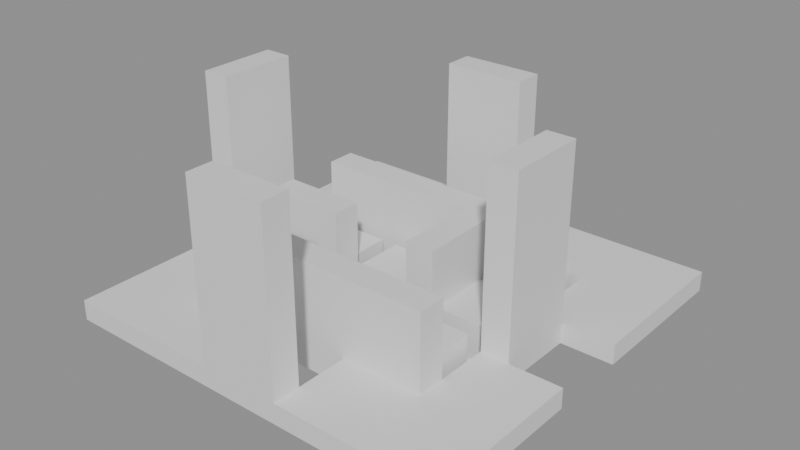# Source: building_lego.blend  (saved by Blender 5.0.119; exported with 4.5.12 LTS)
import bpy
from mathutils import Matrix  # noqa: F401  (used for matrix-valued properties, if any)

bpy.ops.wm.read_factory_settings(use_empty=True)
scene = bpy.context.scene
scene.name = 'Scene'

# ---- collections
col_01_paredes_externas = bpy.data.collections.new('01_Paredes_Externas'); scene.collection.children.link(col_01_paredes_externas)
col_02_paredes_internas = bpy.data.collections.new('02_Paredes_Internas'); scene.collection.children.link(col_02_paredes_internas)
col_03_pisos_escadas = bpy.data.collections.new('03_Pisos_Escadas'); scene.collection.children.link(col_03_pisos_escadas)
col_04_moveis_decoracoes = bpy.data.collections.new('04_Moveis_Decoracoes'); scene.collection.children.link(col_04_moveis_decoracoes)

# ---- materials (node trees are filled in below, after node groups)
mat_mat_parede_externa = bpy.data.materials.new('Mat_Parede_Externa')
mat_mat_parede_interna = bpy.data.materials.new('Mat_Parede_Interna')
mat_mat_pisos = bpy.data.materials.new('Mat_Pisos')
mat_mat_moveis = bpy.data.materials.new('Mat_Moveis')

# ---- material node trees
mat_mat_parede_externa.use_nodes = True; mat_mat_parede_externa.node_tree.nodes.clear()
_N = mat_mat_parede_externa.node_tree.nodes; _L = mat_mat_parede_externa.node_tree.links
n0 = _N.new('ShaderNodeBsdfPrincipled'); n0.name = 'BSDF - Pré-fundamentado'; n0.location = (-200, 100)
n1 = _N.new('ShaderNodeOutputMaterial'); n1.name = 'Saída de material'; n1.location = (200, 100)
_L.new(n0.outputs[0], n1.inputs[0])
n1.is_active_output = True
mat_mat_parede_interna.use_nodes = True; mat_mat_parede_interna.node_tree.nodes.clear()
_N = mat_mat_parede_interna.node_tree.nodes; _L = mat_mat_parede_interna.node_tree.links
n0 = _N.new('ShaderNodeBsdfPrincipled'); n0.name = 'BSDF - Pré-fundamentado'; n0.location = (-200, 100)
n1 = _N.new('ShaderNodeOutputMaterial'); n1.name = 'Saída de material'; n1.location = (200, 100)
_L.new(n0.outputs[0], n1.inputs[0])
n1.is_active_output = True
mat_mat_pisos.use_nodes = True; mat_mat_pisos.node_tree.nodes.clear()
_N = mat_mat_pisos.node_tree.nodes; _L = mat_mat_pisos.node_tree.links
n0 = _N.new('ShaderNodeBsdfPrincipled'); n0.name = 'BSDF - Pré-fundamentado'; n0.location = (-200, 100)
n1 = _N.new('ShaderNodeOutputMaterial'); n1.name = 'Saída de material'; n1.location = (200, 100)
_L.new(n0.outputs[0], n1.inputs[0])
n1.is_active_output = True
mat_mat_moveis.use_nodes = True; mat_mat_moveis.node_tree.nodes.clear()
_N = mat_mat_moveis.node_tree.nodes; _L = mat_mat_moveis.node_tree.links
n0 = _N.new('ShaderNodeBsdfPrincipled'); n0.name = 'BSDF - Pré-fundamentado'; n0.location = (-200, 100)
n1 = _N.new('ShaderNodeOutputMaterial'); n1.name = 'Saída de material'; n1.location = (200, 100)
_L.new(n0.outputs[0], n1.inputs[0])
n1.is_active_output = True

# ---- meshes
me_bloco_battlement_2031_46_z_28 = bpy.data.meshes.new('Bloco_battlement_2031_46_z-28')
me_bloco_battlement_2031_46_z_28.from_pydata([(-0.5, -0.175, -1.2), (0.5, -0.175, -1.2), (0.5, 0.175, -1.2), (-0.5, 0.175, -1.2), (-0.5, -0.175, 1.2), (0.5, -0.175, 1.2), (0.5, 0.175, 1.2), (-0.5, 0.175, 1.2)], [], [(0, 1, 2, 3), (4, 7, 6, 5), (0, 4, 5, 1), (2, 6, 7, 3), (0, 3, 7, 4), (1, 5, 6, 2)])
me_bloco_battlement_2031_46_z_28.materials.append(mat_mat_parede_externa)
me_bloco_battlement_2031_46_z_28.update()
me_bloco_battlement_2031_50_z_28 = bpy.data.meshes.new('Bloco_battlement_2031_50_z-28')
me_bloco_battlement_2031_50_z_28.from_pydata([(-0.5, -0.175, -1.2), (0.5, -0.175, -1.2), (0.5, 0.175, -1.2), (-0.5, 0.175, -1.2), (-0.5, -0.175, 1.2), (0.5, -0.175, 1.2), (0.5, 0.175, 1.2), (-0.5, 0.175, 1.2)], [], [(0, 1, 2, 3), (4, 7, 6, 5), (0, 4, 5, 1), (2, 6, 7, 3), (0, 3, 7, 4), (1, 5, 6, 2)])
me_bloco_battlement_2031_50_z_28.materials.append(mat_mat_parede_externa)
me_bloco_battlement_2031_50_z_28.update()
me_bloco_battlement_2029_48_z_28 = bpy.data.meshes.new('Bloco_battlement_2029_48_z-28')
me_bloco_battlement_2029_48_z_28.from_pydata([(-0.175, -0.5, -1.2), (0.175, -0.5, -1.2), (0.175, 0.5, -1.2), (-0.175, 0.5, -1.2), (-0.175, -0.5, 1.2), (0.175, -0.5, 1.2), (0.175, 0.5, 1.2), (-0.175, 0.5, 1.2)], [], [(0, 1, 2, 3), (4, 7, 6, 5), (0, 4, 5, 1), (2, 6, 7, 3), (0, 3, 7, 4), (1, 5, 6, 2)])
me_bloco_battlement_2029_48_z_28.materials.append(mat_mat_parede_externa)
me_bloco_battlement_2029_48_z_28.update()
me_bloco_battlement_2033_48_z_28 = bpy.data.meshes.new('Bloco_battlement_2033_48_z-28')
me_bloco_battlement_2033_48_z_28.from_pydata([(-0.175, -0.5, -1.2), (0.175, -0.5, -1.2), (0.175, 0.5, -1.2), (-0.175, 0.5, -1.2), (-0.175, -0.5, 1.2), (0.175, -0.5, 1.2), (0.175, 0.5, 1.2), (-0.175, 0.5, 1.2)], [], [(0, 1, 2, 3), (4, 7, 6, 5), (0, 4, 5, 1), (2, 6, 7, 3), (0, 3, 7, 4), (1, 5, 6, 2)])
me_bloco_battlement_2033_48_z_28.materials.append(mat_mat_parede_externa)
me_bloco_battlement_2033_48_z_28.update()
me_bloco_sandstone_wall_2030_47_z_28 = bpy.data.meshes.new('Bloco_sandstone_wall_2030_47_z-28')
me_bloco_sandstone_wall_2030_47_z_28.from_pydata([(-0.5, -0.175, -0.6), (0.5, -0.175, -0.6), (0.5, 0.175, -0.6), (-0.5, 0.175, -0.6), (-0.5, -0.175, 0.6), (0.5, -0.175, 0.6), (0.5, 0.175, 0.6), (-0.5, 0.175, 0.6)], [], [(0, 1, 2, 3), (4, 7, 6, 5), (0, 4, 5, 1), (2, 6, 7, 3), (0, 3, 7, 4), (1, 5, 6, 2)])
me_bloco_sandstone_wall_2030_47_z_28.materials.append(mat_mat_parede_interna)
me_bloco_sandstone_wall_2030_47_z_28.update()
me_bloco_sandstone_wall_2031_47_z_28 = bpy.data.meshes.new('Bloco_sandstone_wall_2031_47_z-28')
me_bloco_sandstone_wall_2031_47_z_28.from_pydata([(-0.5, -0.175, -0.6), (0.5, -0.175, -0.6), (0.5, 0.175, -0.6), (-0.5, 0.175, -0.6), (-0.5, -0.175, 0.6), (0.5, -0.175, 0.6), (0.5, 0.175, 0.6), (-0.5, 0.175, 0.6)], [], [(0, 1, 2, 3), (4, 7, 6, 5), (0, 4, 5, 1), (2, 6, 7, 3), (0, 3, 7, 4), (1, 5, 6, 2)])
me_bloco_sandstone_wall_2031_47_z_28.materials.append(mat_mat_parede_interna)
me_bloco_sandstone_wall_2031_47_z_28.update()
me_bloco_sandstone_wall_2032_47_z_28 = bpy.data.meshes.new('Bloco_sandstone_wall_2032_47_z-28')
me_bloco_sandstone_wall_2032_47_z_28.from_pydata([(-0.5, -0.175, -0.6), (0.5, -0.175, -0.6), (0.5, 0.175, -0.6), (-0.5, 0.175, -0.6), (-0.5, -0.175, 0.6), (0.5, -0.175, 0.6), (0.5, 0.175, 0.6), (-0.5, 0.175, 0.6)], [], [(0, 1, 2, 3), (4, 7, 6, 5), (0, 4, 5, 1), (2, 6, 7, 3), (0, 3, 7, 4), (1, 5, 6, 2)])
me_bloco_sandstone_wall_2032_47_z_28.materials.append(mat_mat_parede_interna)
me_bloco_sandstone_wall_2032_47_z_28.update()
me_bloco_sandstone_wall_2030_48_z_28 = bpy.data.meshes.new('Bloco_sandstone_wall_2030_48_z-28')
me_bloco_sandstone_wall_2030_48_z_28.from_pydata([(-0.5, -0.175, -0.6), (0.5, -0.175, -0.6), (0.5, 0.175, -0.6), (-0.5, 0.175, -0.6), (-0.5, -0.175, 0.6), (0.5, -0.175, 0.6), (0.5, 0.175, 0.6), (-0.5, 0.175, 0.6)], [], [(0, 1, 2, 3), (4, 7, 6, 5), (0, 4, 5, 1), (2, 6, 7, 3), (0, 3, 7, 4), (1, 5, 6, 2)])
me_bloco_sandstone_wall_2030_48_z_28.materials.append(mat_mat_parede_interna)
me_bloco_sandstone_wall_2030_48_z_28.update()
me_bloco_sandstone_wall_2030_49_z_28 = bpy.data.meshes.new('Bloco_sandstone_wall_2030_49_z-28')
me_bloco_sandstone_wall_2030_49_z_28.from_pydata([(-0.5, -0.175, -0.6), (0.5, -0.175, -0.6), (0.5, 0.175, -0.6), (-0.5, 0.175, -0.6), (-0.5, -0.175, 0.6), (0.5, -0.175, 0.6), (0.5, 0.175, 0.6), (-0.5, 0.175, 0.6)], [], [(0, 1, 2, 3), (4, 7, 6, 5), (0, 4, 5, 1), (2, 6, 7, 3), (0, 3, 7, 4), (1, 5, 6, 2)])
me_bloco_sandstone_wall_2030_49_z_28.materials.append(mat_mat_parede_interna)
me_bloco_sandstone_wall_2030_49_z_28.update()
me_bloco_sandstone_wall_2031_49_z_28 = bpy.data.meshes.new('Bloco_sandstone_wall_2031_49_z-28')
me_bloco_sandstone_wall_2031_49_z_28.from_pydata([(-0.5, -0.175, -0.6), (0.5, -0.175, -0.6), (0.5, 0.175, -0.6), (-0.5, 0.175, -0.6), (-0.5, -0.175, 0.6), (0.5, -0.175, 0.6), (0.5, 0.175, 0.6), (-0.5, 0.175, 0.6)], [], [(0, 1, 2, 3), (4, 7, 6, 5), (0, 4, 5, 1), (2, 6, 7, 3), (0, 3, 7, 4), (1, 5, 6, 2)])
me_bloco_sandstone_wall_2031_49_z_28.materials.append(mat_mat_parede_interna)
me_bloco_sandstone_wall_2031_49_z_28.update()
me_bloco_sandstone_wall_2032_49_z_28 = bpy.data.meshes.new('Bloco_sandstone_wall_2032_49_z-28')
me_bloco_sandstone_wall_2032_49_z_28.from_pydata([(-0.5, -0.175, -0.6), (0.5, -0.175, -0.6), (0.5, 0.175, -0.6), (-0.5, 0.175, -0.6), (-0.5, -0.175, 0.6), (0.5, -0.175, 0.6), (0.5, 0.175, 0.6), (-0.5, 0.175, 0.6)], [], [(0, 1, 2, 3), (4, 7, 6, 5), (0, 4, 5, 1), (2, 6, 7, 3), (0, 3, 7, 4), (1, 5, 6, 2)])
me_bloco_sandstone_wall_2032_49_z_28.materials.append(mat_mat_parede_interna)
me_bloco_sandstone_wall_2032_49_z_28.update()
me_bloco_sandstone_wall_2032_48_z_28 = bpy.data.meshes.new('Bloco_sandstone_wall_2032_48_z-28')
me_bloco_sandstone_wall_2032_48_z_28.from_pydata([(-0.175, -0.5, -0.6), (0.175, -0.5, -0.6), (0.175, 0.5, -0.6), (-0.175, 0.5, -0.6), (-0.175, -0.5, 0.6), (0.175, -0.5, 0.6), (0.175, 0.5, 0.6), (-0.175, 0.5, 0.6)], [], [(0, 1, 2, 3), (4, 7, 6, 5), (0, 4, 5, 1), (2, 6, 7, 3), (0, 3, 7, 4), (1, 5, 6, 2)])
me_bloco_sandstone_wall_2032_48_z_28.materials.append(mat_mat_parede_interna)
me_bloco_sandstone_wall_2032_48_z_28.update()
me_piso_glowing_rune_2030_47_z_30 = bpy.data.meshes.new('Piso_glowing_rune_2030_47_z-30')
me_piso_glowing_rune_2030_47_z_30.from_pydata([(-0.5, -0.5, -0.05), (0.5, -0.5, -0.05), (0.5, 0.5, -0.05), (-0.5, 0.5, -0.05), (-0.5, -0.5, 0.05), (0.5, -0.5, 0.05), (0.5, 0.5, 0.05), (-0.5, 0.5, 0.05)], [], [(0, 1, 2, 3), (4, 7, 6, 5), (0, 4, 5, 1), (2, 6, 7, 3), (0, 3, 7, 4), (1, 5, 6, 2)])
me_piso_glowing_rune_2030_47_z_30.materials.append(mat_mat_pisos)
me_piso_glowing_rune_2030_47_z_30.update()
me_piso_marble_floor_2030_47_z_28 = bpy.data.meshes.new('Piso_marble_floor_2030_47_z-28')
me_piso_marble_floor_2030_47_z_28.from_pydata([(-0.5, -0.5, -0.05), (0.5, -0.5, -0.05), (0.5, 0.5, -0.05), (-0.5, 0.5, -0.05), (-0.5, -0.5, 0.05), (0.5, -0.5, 0.05), (0.5, 0.5, 0.05), (-0.5, 0.5, 0.05)], [], [(0, 1, 2, 3), (4, 7, 6, 5), (0, 4, 5, 1), (2, 6, 7, 3), (0, 3, 7, 4), (1, 5, 6, 2)])
me_piso_marble_floor_2030_47_z_28.materials.append(mat_mat_pisos)
me_piso_marble_floor_2030_47_z_28.update()
me_piso_marble_floor_2031_47_z_28 = bpy.data.meshes.new('Piso_marble_floor_2031_47_z-28')
me_piso_marble_floor_2031_47_z_28.from_pydata([(-0.5, -0.5, -0.05), (0.5, -0.5, -0.05), (0.5, 0.5, -0.05), (-0.5, 0.5, -0.05), (-0.5, -0.5, 0.05), (0.5, -0.5, 0.05), (0.5, 0.5, 0.05), (-0.5, 0.5, 0.05)], [], [(0, 1, 2, 3), (4, 7, 6, 5), (0, 4, 5, 1), (2, 6, 7, 3), (0, 3, 7, 4), (1, 5, 6, 2)])
me_piso_marble_floor_2031_47_z_28.materials.append(mat_mat_pisos)
me_piso_marble_floor_2031_47_z_28.update()
me_piso_marble_floor_2030_48_z_28 = bpy.data.meshes.new('Piso_marble_floor_2030_48_z-28')
me_piso_marble_floor_2030_48_z_28.from_pydata([(-0.5, -0.5, -0.05), (0.5, -0.5, -0.05), (0.5, 0.5, -0.05), (-0.5, 0.5, -0.05), (-0.5, -0.5, 0.05), (0.5, -0.5, 0.05), (0.5, 0.5, 0.05), (-0.5, 0.5, 0.05)], [], [(0, 1, 2, 3), (4, 7, 6, 5), (0, 4, 5, 1), (2, 6, 7, 3), (0, 3, 7, 4), (1, 5, 6, 2)])
me_piso_marble_floor_2030_48_z_28.materials.append(mat_mat_pisos)
me_piso_marble_floor_2030_48_z_28.update()
me_piso_marble_floor_2031_48_z_28 = bpy.data.meshes.new('Piso_marble_floor_2031_48_z-28')
me_piso_marble_floor_2031_48_z_28.from_pydata([(-0.5, -0.5, -0.05), (0.5, -0.5, -0.05), (0.5, 0.5, -0.05), (-0.5, 0.5, -0.05), (-0.5, -0.5, 0.05), (0.5, -0.5, 0.05), (0.5, 0.5, 0.05), (-0.5, 0.5, 0.05)], [], [(0, 1, 2, 3), (4, 7, 6, 5), (0, 4, 5, 1), (2, 6, 7, 3), (0, 3, 7, 4), (1, 5, 6, 2)])
me_piso_marble_floor_2031_48_z_28.materials.append(mat_mat_pisos)
me_piso_marble_floor_2031_48_z_28.update()
me_piso_glowing_rune_2030_49_z_30 = bpy.data.meshes.new('Piso_glowing_rune_2030_49_z-30')
me_piso_glowing_rune_2030_49_z_30.from_pydata([(-0.5, -0.5, -0.05), (0.5, -0.5, -0.05), (0.5, 0.5, -0.05), (-0.5, 0.5, -0.05), (-0.5, -0.5, 0.05), (0.5, -0.5, 0.05), (0.5, 0.5, 0.05), (-0.5, 0.5, 0.05)], [], [(0, 1, 2, 3), (4, 7, 6, 5), (0, 4, 5, 1), (2, 6, 7, 3), (0, 3, 7, 4), (1, 5, 6, 2)])
me_piso_glowing_rune_2030_49_z_30.materials.append(mat_mat_pisos)
me_piso_glowing_rune_2030_49_z_30.update()
me_piso_marble_floor_2030_49_z_28 = bpy.data.meshes.new('Piso_marble_floor_2030_49_z-28')
me_piso_marble_floor_2030_49_z_28.from_pydata([(-0.5, -0.5, -0.05), (0.5, -0.5, -0.05), (0.5, 0.5, -0.05), (-0.5, 0.5, -0.05), (-0.5, -0.5, 0.05), (0.5, -0.5, 0.05), (0.5, 0.5, 0.05), (-0.5, 0.5, 0.05)], [], [(0, 1, 2, 3), (4, 7, 6, 5), (0, 4, 5, 1), (2, 6, 7, 3), (0, 3, 7, 4), (1, 5, 6, 2)])
me_piso_marble_floor_2030_49_z_28.materials.append(mat_mat_pisos)
me_piso_marble_floor_2030_49_z_28.update()
me_piso_marble_floor_2031_49_z_28 = bpy.data.meshes.new('Piso_marble_floor_2031_49_z-28')
me_piso_marble_floor_2031_49_z_28.from_pydata([(-0.5, -0.5, -0.05), (0.5, -0.5, -0.05), (0.5, 0.5, -0.05), (-0.5, 0.5, -0.05), (-0.5, -0.5, 0.05), (0.5, -0.5, 0.05), (0.5, 0.5, 0.05), (-0.5, 0.5, 0.05)], [], [(0, 1, 2, 3), (4, 7, 6, 5), (0, 4, 5, 1), (2, 6, 7, 3), (0, 3, 7, 4), (1, 5, 6, 2)])
me_piso_marble_floor_2031_49_z_28.materials.append(mat_mat_pisos)
me_piso_marble_floor_2031_49_z_28.update()
me_piso_glowing_rune_2032_47_z_30 = bpy.data.meshes.new('Piso_glowing_rune_2032_47_z-30')
me_piso_glowing_rune_2032_47_z_30.from_pydata([(-0.5, -0.5, -0.05), (0.5, -0.5, -0.05), (0.5, 0.5, -0.05), (-0.5, 0.5, -0.05), (-0.5, -0.5, 0.05), (0.5, -0.5, 0.05), (0.5, 0.5, 0.05), (-0.5, 0.5, 0.05)], [], [(0, 1, 2, 3), (4, 7, 6, 5), (0, 4, 5, 1), (2, 6, 7, 3), (0, 3, 7, 4), (1, 5, 6, 2)])
me_piso_glowing_rune_2032_47_z_30.materials.append(mat_mat_pisos)
me_piso_glowing_rune_2032_47_z_30.update()
me_piso_marble_floor_2032_47_z_28 = bpy.data.meshes.new('Piso_marble_floor_2032_47_z-28')
me_piso_marble_floor_2032_47_z_28.from_pydata([(-0.5, -0.5, -0.05), (0.5, -0.5, -0.05), (0.5, 0.5, -0.05), (-0.5, 0.5, -0.05), (-0.5, -0.5, 0.05), (0.5, -0.5, 0.05), (0.5, 0.5, 0.05), (-0.5, 0.5, 0.05)], [], [(0, 1, 2, 3), (4, 7, 6, 5), (0, 4, 5, 1), (2, 6, 7, 3), (0, 3, 7, 4), (1, 5, 6, 2)])
me_piso_marble_floor_2032_47_z_28.materials.append(mat_mat_pisos)
me_piso_marble_floor_2032_47_z_28.update()
me_piso_marble_floor_2032_48_z_28 = bpy.data.meshes.new('Piso_marble_floor_2032_48_z-28')
me_piso_marble_floor_2032_48_z_28.from_pydata([(-0.5, -0.5, -0.05), (0.5, -0.5, -0.05), (0.5, 0.5, -0.05), (-0.5, 0.5, -0.05), (-0.5, -0.5, 0.05), (0.5, -0.5, 0.05), (0.5, 0.5, 0.05), (-0.5, 0.5, 0.05)], [], [(0, 1, 2, 3), (4, 7, 6, 5), (0, 4, 5, 1), (2, 6, 7, 3), (0, 3, 7, 4), (1, 5, 6, 2)])
me_piso_marble_floor_2032_48_z_28.materials.append(mat_mat_pisos)
me_piso_marble_floor_2032_48_z_28.update()
me_piso_glowing_rune_2032_49_z_30 = bpy.data.meshes.new('Piso_glowing_rune_2032_49_z-30')
me_piso_glowing_rune_2032_49_z_30.from_pydata([(-0.5, -0.5, -0.05), (0.5, -0.5, -0.05), (0.5, 0.5, -0.05), (-0.5, 0.5, -0.05), (-0.5, -0.5, 0.05), (0.5, -0.5, 0.05), (0.5, 0.5, 0.05), (-0.5, 0.5, 0.05)], [], [(0, 1, 2, 3), (4, 7, 6, 5), (0, 4, 5, 1), (2, 6, 7, 3), (0, 3, 7, 4), (1, 5, 6, 2)])
me_piso_glowing_rune_2032_49_z_30.materials.append(mat_mat_pisos)
me_piso_glowing_rune_2032_49_z_30.update()
me_piso_marble_floor_2032_49_z_28 = bpy.data.meshes.new('Piso_marble_floor_2032_49_z-28')
me_piso_marble_floor_2032_49_z_28.from_pydata([(-0.5, -0.5, -0.05), (0.5, -0.5, -0.05), (0.5, 0.5, -0.05), (-0.5, 0.5, -0.05), (-0.5, -0.5, 0.05), (0.5, -0.5, 0.05), (0.5, 0.5, 0.05), (-0.5, 0.5, 0.05)], [], [(0, 1, 2, 3), (4, 7, 6, 5), (0, 4, 5, 1), (2, 6, 7, 3), (0, 3, 7, 4), (1, 5, 6, 2)])
me_piso_marble_floor_2032_49_z_28.materials.append(mat_mat_pisos)
me_piso_marble_floor_2032_49_z_28.update()
me_degrau_2029_46_z_28 = bpy.data.meshes.new('Degrau_2029_46_z-28')
me_degrau_2029_46_z_28.from_pydata([(-0.5, -0.5, -0.125), (0.5, -0.5, -0.125), (0.5, 0.5, -0.125), (-0.5, 0.5, -0.125), (-0.5, -0.5, 0.125), (0.5, -0.5, 0.125), (0.5, 0.5, 0.125), (-0.5, 0.5, 0.125)], [], [(0, 1, 2, 3), (4, 7, 6, 5), (0, 4, 5, 1), (2, 6, 7, 3), (0, 3, 7, 4), (1, 5, 6, 2)])
me_degrau_2029_46_z_28.materials.append(mat_mat_pisos)
me_degrau_2029_46_z_28.update()
me_degrau_2030_46_z_28 = bpy.data.meshes.new('Degrau_2030_46_z-28')
me_degrau_2030_46_z_28.from_pydata([(-0.5, -0.5, -0.125), (0.5, -0.5, -0.125), (0.5, 0.5, -0.125), (-0.5, 0.5, -0.125), (-0.5, -0.5, 0.125), (0.5, -0.5, 0.125), (0.5, 0.5, 0.125), (-0.5, 0.5, 0.125)], [], [(0, 1, 2, 3), (4, 7, 6, 5), (0, 4, 5, 1), (2, 6, 7, 3), (0, 3, 7, 4), (1, 5, 6, 2)])
me_degrau_2030_46_z_28.materials.append(mat_mat_pisos)
me_degrau_2030_46_z_28.update()
me_degrau_2029_47_z_28 = bpy.data.meshes.new('Degrau_2029_47_z-28')
me_degrau_2029_47_z_28.from_pydata([(-0.5, -0.5, -0.125), (0.5, -0.5, -0.125), (0.5, 0.5, -0.125), (-0.5, 0.5, -0.125), (-0.5, -0.5, 0.125), (0.5, -0.5, 0.125), (0.5, 0.5, 0.125), (-0.5, 0.5, 0.125)], [], [(0, 1, 2, 3), (4, 7, 6, 5), (0, 4, 5, 1), (2, 6, 7, 3), (0, 3, 7, 4), (1, 5, 6, 2)])
me_degrau_2029_47_z_28.materials.append(mat_mat_pisos)
me_degrau_2029_47_z_28.update()
me_degrau_2029_49_z_28 = bpy.data.meshes.new('Degrau_2029_49_z-28')
me_degrau_2029_49_z_28.from_pydata([(-0.5, -0.5, -0.125), (0.5, -0.5, -0.125), (0.5, 0.5, -0.125), (-0.5, 0.5, -0.125), (-0.5, -0.5, 0.125), (0.5, -0.5, 0.125), (0.5, 0.5, 0.125), (-0.5, 0.5, 0.125)], [], [(0, 1, 2, 3), (4, 7, 6, 5), (0, 4, 5, 1), (2, 6, 7, 3), (0, 3, 7, 4), (1, 5, 6, 2)])
me_degrau_2029_49_z_28.materials.append(mat_mat_pisos)
me_degrau_2029_49_z_28.update()
me_degrau_2029_50_z_28 = bpy.data.meshes.new('Degrau_2029_50_z-28')
me_degrau_2029_50_z_28.from_pydata([(-0.5, -0.5, -0.125), (0.5, -0.5, -0.125), (0.5, 0.5, -0.125), (-0.5, 0.5, -0.125), (-0.5, -0.5, 0.125), (0.5, -0.5, 0.125), (0.5, 0.5, 0.125), (-0.5, 0.5, 0.125)], [], [(0, 1, 2, 3), (4, 7, 6, 5), (0, 4, 5, 1), (2, 6, 7, 3), (0, 3, 7, 4), (1, 5, 6, 2)])
me_degrau_2029_50_z_28.materials.append(mat_mat_pisos)
me_degrau_2029_50_z_28.update()
me_degrau_2030_50_z_28 = bpy.data.meshes.new('Degrau_2030_50_z-28')
me_degrau_2030_50_z_28.from_pydata([(-0.5, -0.5, -0.125), (0.5, -0.5, -0.125), (0.5, 0.5, -0.125), (-0.5, 0.5, -0.125), (-0.5, -0.5, 0.125), (0.5, -0.5, 0.125), (0.5, 0.5, 0.125), (-0.5, 0.5, 0.125)], [], [(0, 1, 2, 3), (4, 7, 6, 5), (0, 4, 5, 1), (2, 6, 7, 3), (0, 3, 7, 4), (1, 5, 6, 2)])
me_degrau_2030_50_z_28.materials.append(mat_mat_pisos)
me_degrau_2030_50_z_28.update()
me_degrau_2032_46_z_28 = bpy.data.meshes.new('Degrau_2032_46_z-28')
me_degrau_2032_46_z_28.from_pydata([(-0.5, -0.5, -0.125), (0.5, -0.5, -0.125), (0.5, 0.5, -0.125), (-0.5, 0.5, -0.125), (-0.5, -0.5, 0.125), (0.5, -0.5, 0.125), (0.5, 0.5, 0.125), (-0.5, 0.5, 0.125)], [], [(0, 1, 2, 3), (4, 7, 6, 5), (0, 4, 5, 1), (2, 6, 7, 3), (0, 3, 7, 4), (1, 5, 6, 2)])
me_degrau_2032_46_z_28.materials.append(mat_mat_pisos)
me_degrau_2032_46_z_28.update()
me_degrau_2033_46_z_28 = bpy.data.meshes.new('Degrau_2033_46_z-28')
me_degrau_2033_46_z_28.from_pydata([(-0.5, -0.5, -0.125), (0.5, -0.5, -0.125), (0.5, 0.5, -0.125), (-0.5, 0.5, -0.125), (-0.5, -0.5, 0.125), (0.5, -0.5, 0.125), (0.5, 0.5, 0.125), (-0.5, 0.5, 0.125)], [], [(0, 1, 2, 3), (4, 7, 6, 5), (0, 4, 5, 1), (2, 6, 7, 3), (0, 3, 7, 4), (1, 5, 6, 2)])
me_degrau_2033_46_z_28.materials.append(mat_mat_pisos)
me_degrau_2033_46_z_28.update()
me_degrau_2033_47_z_28 = bpy.data.meshes.new('Degrau_2033_47_z-28')
me_degrau_2033_47_z_28.from_pydata([(-0.5, -0.5, -0.125), (0.5, -0.5, -0.125), (0.5, 0.5, -0.125), (-0.5, 0.5, -0.125), (-0.5, -0.5, 0.125), (0.5, -0.5, 0.125), (0.5, 0.5, 0.125), (-0.5, 0.5, 0.125)], [], [(0, 1, 2, 3), (4, 7, 6, 5), (0, 4, 5, 1), (2, 6, 7, 3), (0, 3, 7, 4), (1, 5, 6, 2)])
me_degrau_2033_47_z_28.materials.append(mat_mat_pisos)
me_degrau_2033_47_z_28.update()
me_degrau_2033_49_z_28 = bpy.data.meshes.new('Degrau_2033_49_z-28')
me_degrau_2033_49_z_28.from_pydata([(-0.5, -0.5, -0.125), (0.5, -0.5, -0.125), (0.5, 0.5, -0.125), (-0.5, 0.5, -0.125), (-0.5, -0.5, 0.125), (0.5, -0.5, 0.125), (0.5, 0.5, 0.125), (-0.5, 0.5, 0.125)], [], [(0, 1, 2, 3), (4, 7, 6, 5), (0, 4, 5, 1), (2, 6, 7, 3), (0, 3, 7, 4), (1, 5, 6, 2)])
me_degrau_2033_49_z_28.materials.append(mat_mat_pisos)
me_degrau_2033_49_z_28.update()
me_degrau_2032_50_z_28 = bpy.data.meshes.new('Degrau_2032_50_z-28')
me_degrau_2032_50_z_28.from_pydata([(-0.5, -0.5, -0.125), (0.5, -0.5, -0.125), (0.5, 0.5, -0.125), (-0.5, 0.5, -0.125), (-0.5, -0.5, 0.125), (0.5, -0.5, 0.125), (0.5, 0.5, 0.125), (-0.5, 0.5, 0.125)], [], [(0, 1, 2, 3), (4, 7, 6, 5), (0, 4, 5, 1), (2, 6, 7, 3), (0, 3, 7, 4), (1, 5, 6, 2)])
me_degrau_2032_50_z_28.materials.append(mat_mat_pisos)
me_degrau_2032_50_z_28.update()
me_degrau_2033_50_z_28 = bpy.data.meshes.new('Degrau_2033_50_z-28')
me_degrau_2033_50_z_28.from_pydata([(-0.5, -0.5, -0.125), (0.5, -0.5, -0.125), (0.5, 0.5, -0.125), (-0.5, 0.5, -0.125), (-0.5, -0.5, 0.125), (0.5, -0.5, 0.125), (0.5, 0.5, 0.125), (-0.5, 0.5, 0.125)], [], [(0, 1, 2, 3), (4, 7, 6, 5), (0, 4, 5, 1), (2, 6, 7, 3), (0, 3, 7, 4), (1, 5, 6, 2)])
me_degrau_2033_50_z_28.materials.append(mat_mat_pisos)
me_degrau_2033_50_z_28.update()
me_movel_no_draw_2030_47_z_28 = bpy.data.meshes.new('Movel_no_draw_2030_47_z-28')
me_movel_no_draw_2030_47_z_28.from_pydata([(-0.4, -0.4, -0.24), (0.4, -0.4, -0.24), (0.4, 0.4, -0.24), (-0.4, 0.4, -0.24), (-0.4, -0.4, 0.24), (0.4, -0.4, 0.24), (0.4, 0.4, 0.24), (-0.4, 0.4, 0.24)], [], [(0, 1, 2, 3), (4, 7, 6, 5), (0, 4, 5, 1), (2, 6, 7, 3), (0, 3, 7, 4), (1, 5, 6, 2)])
me_movel_no_draw_2030_47_z_28.materials.append(mat_mat_moveis)
me_movel_no_draw_2030_47_z_28.update()
me_movel_no_draw_2031_47_z_28 = bpy.data.meshes.new('Movel_no_draw_2031_47_z-28')
me_movel_no_draw_2031_47_z_28.from_pydata([(-0.4, -0.4, -0.24), (0.4, -0.4, -0.24), (0.4, 0.4, -0.24), (-0.4, 0.4, -0.24), (-0.4, -0.4, 0.24), (0.4, -0.4, 0.24), (0.4, 0.4, 0.24), (-0.4, 0.4, 0.24)], [], [(0, 1, 2, 3), (4, 7, 6, 5), (0, 4, 5, 1), (2, 6, 7, 3), (0, 3, 7, 4), (1, 5, 6, 2)])
me_movel_no_draw_2031_47_z_28.materials.append(mat_mat_moveis)
me_movel_no_draw_2031_47_z_28.update()
me_movel_no_draw_2030_48_z_28 = bpy.data.meshes.new('Movel_no_draw_2030_48_z-28')
me_movel_no_draw_2030_48_z_28.from_pydata([(-0.4, -0.4, -0.24), (0.4, -0.4, -0.24), (0.4, 0.4, -0.24), (-0.4, 0.4, -0.24), (-0.4, -0.4, 0.24), (0.4, -0.4, 0.24), (0.4, 0.4, 0.24), (-0.4, 0.4, 0.24)], [], [(0, 1, 2, 3), (4, 7, 6, 5), (0, 4, 5, 1), (2, 6, 7, 3), (0, 3, 7, 4), (1, 5, 6, 2)])
me_movel_no_draw_2030_48_z_28.materials.append(mat_mat_moveis)
me_movel_no_draw_2030_48_z_28.update()
me_movel_no_draw_2031_48_z_28 = bpy.data.meshes.new('Movel_no_draw_2031_48_z-28')
me_movel_no_draw_2031_48_z_28.from_pydata([(-0.4, -0.4, -0.24), (0.4, -0.4, -0.24), (0.4, 0.4, -0.24), (-0.4, 0.4, -0.24), (-0.4, -0.4, 0.24), (0.4, -0.4, 0.24), (0.4, 0.4, 0.24), (-0.4, 0.4, 0.24)], [], [(0, 1, 2, 3), (4, 7, 6, 5), (0, 4, 5, 1), (2, 6, 7, 3), (0, 3, 7, 4), (1, 5, 6, 2)])
me_movel_no_draw_2031_48_z_28.materials.append(mat_mat_moveis)
me_movel_no_draw_2031_48_z_28.update()
me_movel_no_draw_2030_49_z_28 = bpy.data.meshes.new('Movel_no_draw_2030_49_z-28')
me_movel_no_draw_2030_49_z_28.from_pydata([(-0.4, -0.4, -0.24), (0.4, -0.4, -0.24), (0.4, 0.4, -0.24), (-0.4, 0.4, -0.24), (-0.4, -0.4, 0.24), (0.4, -0.4, 0.24), (0.4, 0.4, 0.24), (-0.4, 0.4, 0.24)], [], [(0, 1, 2, 3), (4, 7, 6, 5), (0, 4, 5, 1), (2, 6, 7, 3), (0, 3, 7, 4), (1, 5, 6, 2)])
me_movel_no_draw_2030_49_z_28.materials.append(mat_mat_moveis)
me_movel_no_draw_2030_49_z_28.update()
me_movel_no_draw_2031_49_z_28 = bpy.data.meshes.new('Movel_no_draw_2031_49_z-28')
me_movel_no_draw_2031_49_z_28.from_pydata([(-0.4, -0.4, -0.24), (0.4, -0.4, -0.24), (0.4, 0.4, -0.24), (-0.4, 0.4, -0.24), (-0.4, -0.4, 0.24), (0.4, -0.4, 0.24), (0.4, 0.4, 0.24), (-0.4, 0.4, 0.24)], [], [(0, 1, 2, 3), (4, 7, 6, 5), (0, 4, 5, 1), (2, 6, 7, 3), (0, 3, 7, 4), (1, 5, 6, 2)])
me_movel_no_draw_2031_49_z_28.materials.append(mat_mat_moveis)
me_movel_no_draw_2031_49_z_28.update()
me_movel_no_draw_2032_47_z_28 = bpy.data.meshes.new('Movel_no_draw_2032_47_z-28')
me_movel_no_draw_2032_47_z_28.from_pydata([(-0.4, -0.4, -0.24), (0.4, -0.4, -0.24), (0.4, 0.4, -0.24), (-0.4, 0.4, -0.24), (-0.4, -0.4, 0.24), (0.4, -0.4, 0.24), (0.4, 0.4, 0.24), (-0.4, 0.4, 0.24)], [], [(0, 1, 2, 3), (4, 7, 6, 5), (0, 4, 5, 1), (2, 6, 7, 3), (0, 3, 7, 4), (1, 5, 6, 2)])
me_movel_no_draw_2032_47_z_28.materials.append(mat_mat_moveis)
me_movel_no_draw_2032_47_z_28.update()
me_movel_no_draw_2032_48_z_28 = bpy.data.meshes.new('Movel_no_draw_2032_48_z-28')
me_movel_no_draw_2032_48_z_28.from_pydata([(-0.4, -0.4, -0.24), (0.4, -0.4, -0.24), (0.4, 0.4, -0.24), (-0.4, 0.4, -0.24), (-0.4, -0.4, 0.24), (0.4, -0.4, 0.24), (0.4, 0.4, 0.24), (-0.4, 0.4, 0.24)], [], [(0, 1, 2, 3), (4, 7, 6, 5), (0, 4, 5, 1), (2, 6, 7, 3), (0, 3, 7, 4), (1, 5, 6, 2)])
me_movel_no_draw_2032_48_z_28.materials.append(mat_mat_moveis)
me_movel_no_draw_2032_48_z_28.update()
me_movel_no_draw_2032_49_z_28 = bpy.data.meshes.new('Movel_no_draw_2032_49_z-28')
me_movel_no_draw_2032_49_z_28.from_pydata([(-0.4, -0.4, -0.24), (0.4, -0.4, -0.24), (0.4, 0.4, -0.24), (-0.4, 0.4, -0.24), (-0.4, -0.4, 0.24), (0.4, -0.4, 0.24), (0.4, 0.4, 0.24), (-0.4, 0.4, 0.24)], [], [(0, 1, 2, 3), (4, 7, 6, 5), (0, 4, 5, 1), (2, 6, 7, 3), (0, 3, 7, 4), (1, 5, 6, 2)])
me_movel_no_draw_2032_49_z_28.materials.append(mat_mat_moveis)
me_movel_no_draw_2032_49_z_28.update()

# ---- objects
ob_parede_externa_norte_y46_x2031_2031 = bpy.data.objects.new('Parede_Externa_Norte_Y46_X2031_2031', None)
ob_bloco_battlement_2031_46_z_28 = bpy.data.objects.new('Bloco_battlement_2031_46_z-28', me_bloco_battlement_2031_46_z_28)
ob_parede_externa_sul_y50_x2031_2031 = bpy.data.objects.new('Parede_Externa_Sul_Y50_X2031_2031', None)
ob_bloco_battlement_2031_50_z_28 = bpy.data.objects.new('Bloco_battlement_2031_50_z-28', me_bloco_battlement_2031_50_z_28)
ob_parede_externa_oeste_x2029_y48_48 = bpy.data.objects.new('Parede_Externa_Oeste_X2029_Y48_48', None)
ob_bloco_battlement_2029_48_z_28 = bpy.data.objects.new('Bloco_battlement_2029_48_z-28', me_bloco_battlement_2029_48_z_28)
ob_parede_externa_leste_x2033_y48_48 = bpy.data.objects.new('Parede_Externa_Leste_X2033_Y48_48', None)
ob_bloco_battlement_2033_48_z_28 = bpy.data.objects.new('Bloco_battlement_2033_48_z-28', me_bloco_battlement_2033_48_z_28)
ob_parede_interna_ew_02_y47_x2030_2032 = bpy.data.objects.new('Parede_Interna_EW_02_Y47_X2030_2032', None)
ob_bloco_sandstone_wall_2030_47_z_28 = bpy.data.objects.new('Bloco_sandstone_wall_2030_47_z-28', me_bloco_sandstone_wall_2030_47_z_28)
ob_bloco_sandstone_wall_2031_47_z_28 = bpy.data.objects.new('Bloco_sandstone_wall_2031_47_z-28', me_bloco_sandstone_wall_2031_47_z_28)
ob_bloco_sandstone_wall_2032_47_z_28 = bpy.data.objects.new('Bloco_sandstone_wall_2032_47_z-28', me_bloco_sandstone_wall_2032_47_z_28)
ob_parede_interna_ew_03_y48_x2030_2030 = bpy.data.objects.new('Parede_Interna_EW_03_Y48_X2030_2030', None)
ob_bloco_sandstone_wall_2030_48_z_28 = bpy.data.objects.new('Bloco_sandstone_wall_2030_48_z-28', me_bloco_sandstone_wall_2030_48_z_28)
ob_parede_interna_ew_04_y49_x2030_2032 = bpy.data.objects.new('Parede_Interna_EW_04_Y49_X2030_2032', None)
ob_bloco_sandstone_wall_2030_49_z_28 = bpy.data.objects.new('Bloco_sandstone_wall_2030_49_z-28', me_bloco_sandstone_wall_2030_49_z_28)
ob_bloco_sandstone_wall_2031_49_z_28 = bpy.data.objects.new('Bloco_sandstone_wall_2031_49_z-28', me_bloco_sandstone_wall_2031_49_z_28)
ob_bloco_sandstone_wall_2032_49_z_28 = bpy.data.objects.new('Bloco_sandstone_wall_2032_49_z-28', me_bloco_sandstone_wall_2032_49_z_28)
ob_parede_interna_ns_07_x2032_y48_48 = bpy.data.objects.new('Parede_Interna_NS_07_X2032_Y48_48', None)
ob_bloco_sandstone_wall_2032_48_z_28 = bpy.data.objects.new('Bloco_sandstone_wall_2032_48_z-28', me_bloco_sandstone_wall_2032_48_z_28)
ob_pisos_lajes = bpy.data.objects.new('Pisos_Lajes', None)
ob_piso_glowing_rune_2030_47_z_30 = bpy.data.objects.new('Piso_glowing_rune_2030_47_z-30', me_piso_glowing_rune_2030_47_z_30)
ob_piso_marble_floor_2030_47_z_28 = bpy.data.objects.new('Piso_marble_floor_2030_47_z-28', me_piso_marble_floor_2030_47_z_28)
ob_piso_marble_floor_2031_47_z_28 = bpy.data.objects.new('Piso_marble_floor_2031_47_z-28', me_piso_marble_floor_2031_47_z_28)
ob_piso_marble_floor_2030_48_z_28 = bpy.data.objects.new('Piso_marble_floor_2030_48_z-28', me_piso_marble_floor_2030_48_z_28)
ob_piso_marble_floor_2031_48_z_28 = bpy.data.objects.new('Piso_marble_floor_2031_48_z-28', me_piso_marble_floor_2031_48_z_28)
ob_piso_glowing_rune_2030_49_z_30 = bpy.data.objects.new('Piso_glowing_rune_2030_49_z-30', me_piso_glowing_rune_2030_49_z_30)
ob_piso_marble_floor_2030_49_z_28 = bpy.data.objects.new('Piso_marble_floor_2030_49_z-28', me_piso_marble_floor_2030_49_z_28)
ob_piso_marble_floor_2031_49_z_28 = bpy.data.objects.new('Piso_marble_floor_2031_49_z-28', me_piso_marble_floor_2031_49_z_28)
ob_piso_glowing_rune_2032_47_z_30 = bpy.data.objects.new('Piso_glowing_rune_2032_47_z-30', me_piso_glowing_rune_2032_47_z_30)
ob_piso_marble_floor_2032_47_z_28 = bpy.data.objects.new('Piso_marble_floor_2032_47_z-28', me_piso_marble_floor_2032_47_z_28)
ob_piso_marble_floor_2032_48_z_28 = bpy.data.objects.new('Piso_marble_floor_2032_48_z-28', me_piso_marble_floor_2032_48_z_28)
ob_piso_glowing_rune_2032_49_z_30 = bpy.data.objects.new('Piso_glowing_rune_2032_49_z-30', me_piso_glowing_rune_2032_49_z_30)
ob_piso_marble_floor_2032_49_z_28 = bpy.data.objects.new('Piso_marble_floor_2032_49_z-28', me_piso_marble_floor_2032_49_z_28)
ob_escadas_corrim_os = bpy.data.objects.new('Escadas_Corrimãos', None)
ob_degrau_2029_46_z_28 = bpy.data.objects.new('Degrau_2029_46_z-28', me_degrau_2029_46_z_28)
ob_degrau_2030_46_z_28 = bpy.data.objects.new('Degrau_2030_46_z-28', me_degrau_2030_46_z_28)
ob_degrau_2029_47_z_28 = bpy.data.objects.new('Degrau_2029_47_z-28', me_degrau_2029_47_z_28)
ob_degrau_2029_49_z_28 = bpy.data.objects.new('Degrau_2029_49_z-28', me_degrau_2029_49_z_28)
ob_degrau_2029_50_z_28 = bpy.data.objects.new('Degrau_2029_50_z-28', me_degrau_2029_50_z_28)
ob_degrau_2030_50_z_28 = bpy.data.objects.new('Degrau_2030_50_z-28', me_degrau_2030_50_z_28)
ob_degrau_2032_46_z_28 = bpy.data.objects.new('Degrau_2032_46_z-28', me_degrau_2032_46_z_28)
ob_degrau_2033_46_z_28 = bpy.data.objects.new('Degrau_2033_46_z-28', me_degrau_2033_46_z_28)
ob_degrau_2033_47_z_28 = bpy.data.objects.new('Degrau_2033_47_z-28', me_degrau_2033_47_z_28)
ob_degrau_2033_49_z_28 = bpy.data.objects.new('Degrau_2033_49_z-28', me_degrau_2033_49_z_28)
ob_degrau_2032_50_z_28 = bpy.data.objects.new('Degrau_2032_50_z-28', me_degrau_2032_50_z_28)
ob_degrau_2033_50_z_28 = bpy.data.objects.new('Degrau_2033_50_z-28', me_degrau_2033_50_z_28)
ob_moveis_decoracoes = bpy.data.objects.new('Moveis_Decoracoes', None)
ob_movel_no_draw_2030_47_z_28 = bpy.data.objects.new('Movel_no_draw_2030_47_z-28', me_movel_no_draw_2030_47_z_28)
ob_movel_no_draw_2031_47_z_28 = bpy.data.objects.new('Movel_no_draw_2031_47_z-28', me_movel_no_draw_2031_47_z_28)
ob_movel_no_draw_2030_48_z_28 = bpy.data.objects.new('Movel_no_draw_2030_48_z-28', me_movel_no_draw_2030_48_z_28)
ob_movel_no_draw_2031_48_z_28 = bpy.data.objects.new('Movel_no_draw_2031_48_z-28', me_movel_no_draw_2031_48_z_28)
ob_movel_no_draw_2030_49_z_28 = bpy.data.objects.new('Movel_no_draw_2030_49_z-28', me_movel_no_draw_2030_49_z_28)
ob_movel_no_draw_2031_49_z_28 = bpy.data.objects.new('Movel_no_draw_2031_49_z-28', me_movel_no_draw_2031_49_z_28)
ob_movel_no_draw_2032_47_z_28 = bpy.data.objects.new('Movel_no_draw_2032_47_z-28', me_movel_no_draw_2032_47_z_28)
ob_movel_no_draw_2032_48_z_28 = bpy.data.objects.new('Movel_no_draw_2032_48_z-28', me_movel_no_draw_2032_48_z_28)
ob_movel_no_draw_2032_49_z_28 = bpy.data.objects.new('Movel_no_draw_2032_49_z-28', me_movel_no_draw_2032_49_z_28)

# ---- transforms, parenting, visibility, modifiers, constraints
ob_parede_externa_norte_y46_x2031_2031.location = (0.0, -2.0, 0.24)
ob_parede_externa_norte_y46_x2031_2031.empty_display_type = 'CUBE'
ob_bloco_battlement_2031_46_z_28.parent = ob_parede_externa_norte_y46_x2031_2031
ob_bloco_battlement_2031_46_z_28.matrix_parent_inverse = Matrix(((1.0, -0.0, 0.0, -0.0), (-0.0, 1.0, -0.0, 2.0), (0.0, -0.0, 1.0, -0.24), (-0.0, 0.0, -0.0, 1.0)))
ob_bloco_battlement_2031_46_z_28.location = (0.0, -2.325, 1.44)
ob_parede_externa_sul_y50_x2031_2031.location = (0.0, 2.0, 0.24)
ob_parede_externa_sul_y50_x2031_2031.empty_display_type = 'CUBE'
ob_bloco_battlement_2031_50_z_28.parent = ob_parede_externa_sul_y50_x2031_2031
ob_bloco_battlement_2031_50_z_28.matrix_parent_inverse = Matrix(((1.0, -0.0, 0.0, -0.0), (-0.0, 1.0, -0.0, -2.0), (0.0, -0.0, 1.0, -0.24), (-0.0, 0.0, -0.0, 1.0)))
ob_bloco_battlement_2031_50_z_28.location = (0.0, 1.675, 1.44)
ob_parede_externa_oeste_x2029_y48_48.location = (-2.0, 0.0, 0.24)
ob_parede_externa_oeste_x2029_y48_48.empty_display_type = 'CUBE'
ob_bloco_battlement_2029_48_z_28.parent = ob_parede_externa_oeste_x2029_y48_48
ob_bloco_battlement_2029_48_z_28.matrix_parent_inverse = Matrix(((1.0, -0.0, 0.0, 2.0), (-0.0, 1.0, -0.0, 0.0), (0.0, -0.0, 1.0, -0.24), (-0.0, 0.0, -0.0, 1.0)))
ob_bloco_battlement_2029_48_z_28.location = (-2.325, 0.0, 1.44)
ob_parede_externa_leste_x2033_y48_48.location = (2.0, 0.0, 0.24)
ob_parede_externa_leste_x2033_y48_48.empty_display_type = 'CUBE'
ob_bloco_battlement_2033_48_z_28.parent = ob_parede_externa_leste_x2033_y48_48
ob_bloco_battlement_2033_48_z_28.matrix_parent_inverse = Matrix(((1.0, -0.0, 0.0, -2.0), (-0.0, 1.0, -0.0, 0.0), (0.0, -0.0, 1.0, -0.24), (-0.0, 0.0, -0.0, 1.0)))
ob_bloco_battlement_2033_48_z_28.location = (1.675, 0.0, 1.44)
ob_parede_interna_ew_02_y47_x2030_2032.location = (0.0, -1.0, 0.24)
ob_parede_interna_ew_02_y47_x2030_2032.empty_display_type = 'CUBE'
ob_bloco_sandstone_wall_2030_47_z_28.parent = ob_parede_interna_ew_02_y47_x2030_2032
ob_bloco_sandstone_wall_2030_47_z_28.matrix_parent_inverse = Matrix(((1.0, -0.0, 0.0, -0.0), (-0.0, 1.0, -0.0, 1.0), (0.0, -0.0, 1.0, -0.24), (-0.0, 0.0, -0.0, 1.0)))
ob_bloco_sandstone_wall_2030_47_z_28.location = (-1.0, -1.325, 0.84)
ob_bloco_sandstone_wall_2031_47_z_28.parent = ob_parede_interna_ew_02_y47_x2030_2032
ob_bloco_sandstone_wall_2031_47_z_28.matrix_parent_inverse = Matrix(((1.0, -0.0, 0.0, -0.0), (-0.0, 1.0, -0.0, 1.0), (0.0, -0.0, 1.0, -0.24), (-0.0, 0.0, -0.0, 1.0)))
ob_bloco_sandstone_wall_2031_47_z_28.location = (0.0, -1.325, 0.84)
ob_bloco_sandstone_wall_2032_47_z_28.parent = ob_parede_interna_ew_02_y47_x2030_2032
ob_bloco_sandstone_wall_2032_47_z_28.matrix_parent_inverse = Matrix(((1.0, -0.0, 0.0, -0.0), (-0.0, 1.0, -0.0, 1.0), (0.0, -0.0, 1.0, -0.24), (-0.0, 0.0, -0.0, 1.0)))
ob_bloco_sandstone_wall_2032_47_z_28.location = (1.0, -1.325, 0.84)
ob_parede_interna_ew_03_y48_x2030_2030.location = (-1.0, 0.0, 0.24)
ob_parede_interna_ew_03_y48_x2030_2030.empty_display_type = 'CUBE'
ob_bloco_sandstone_wall_2030_48_z_28.parent = ob_parede_interna_ew_03_y48_x2030_2030
ob_bloco_sandstone_wall_2030_48_z_28.matrix_parent_inverse = Matrix(((1.0, -0.0, 0.0, 1.0), (-0.0, 1.0, -0.0, 0.0), (0.0, -0.0, 1.0, -0.24), (-0.0, 0.0, -0.0, 1.0)))
ob_bloco_sandstone_wall_2030_48_z_28.location = (-1.0, -0.325, 0.84)
ob_parede_interna_ew_04_y49_x2030_2032.location = (0.0, 1.0, 0.24)
ob_parede_interna_ew_04_y49_x2030_2032.empty_display_type = 'CUBE'
ob_bloco_sandstone_wall_2030_49_z_28.parent = ob_parede_interna_ew_04_y49_x2030_2032
ob_bloco_sandstone_wall_2030_49_z_28.matrix_parent_inverse = Matrix(((1.0, -0.0, 0.0, -0.0), (-0.0, 1.0, -0.0, -1.0), (0.0, -0.0, 1.0, -0.24), (-0.0, 0.0, -0.0, 1.0)))
ob_bloco_sandstone_wall_2030_49_z_28.location = (-1.0, 0.675, 0.84)
ob_bloco_sandstone_wall_2031_49_z_28.parent = ob_parede_interna_ew_04_y49_x2030_2032
ob_bloco_sandstone_wall_2031_49_z_28.matrix_parent_inverse = Matrix(((1.0, -0.0, 0.0, -0.0), (-0.0, 1.0, -0.0, -1.0), (0.0, -0.0, 1.0, -0.24), (-0.0, 0.0, -0.0, 1.0)))
ob_bloco_sandstone_wall_2031_49_z_28.location = (0.0, 0.675, 0.84)
ob_bloco_sandstone_wall_2032_49_z_28.parent = ob_parede_interna_ew_04_y49_x2030_2032
ob_bloco_sandstone_wall_2032_49_z_28.matrix_parent_inverse = Matrix(((1.0, -0.0, 0.0, -0.0), (-0.0, 1.0, -0.0, -1.0), (0.0, -0.0, 1.0, -0.24), (-0.0, 0.0, -0.0, 1.0)))
ob_bloco_sandstone_wall_2032_49_z_28.location = (1.0, 0.675, 0.84)
ob_parede_interna_ns_07_x2032_y48_48.location = (1.0, 0.0, 0.24)
ob_parede_interna_ns_07_x2032_y48_48.empty_display_type = 'CUBE'
ob_bloco_sandstone_wall_2032_48_z_28.parent = ob_parede_interna_ns_07_x2032_y48_48
ob_bloco_sandstone_wall_2032_48_z_28.matrix_parent_inverse = Matrix(((1.0, -0.0, 0.0, -1.0), (-0.0, 1.0, -0.0, 0.0), (0.0, -0.0, 1.0, -0.24), (-0.0, 0.0, -0.0, 1.0)))
ob_bloco_sandstone_wall_2032_48_z_28.location = (0.675, 0.0, 0.84)
ob_pisos_lajes.location = (0.0, 0.0, 0.0)
ob_pisos_lajes.empty_display_type = 'CUBE'
ob_piso_glowing_rune_2030_47_z_30.parent = ob_pisos_lajes
ob_piso_glowing_rune_2030_47_z_30.location = (-1.0, -1.0, -0.05)
ob_piso_marble_floor_2030_47_z_28.parent = ob_pisos_lajes
ob_piso_marble_floor_2030_47_z_28.location = (-1.0, -1.0, 0.19)
ob_piso_marble_floor_2031_47_z_28.parent = ob_pisos_lajes
ob_piso_marble_floor_2031_47_z_28.location = (0.0, -1.0, 0.19)
ob_piso_marble_floor_2030_48_z_28.parent = ob_pisos_lajes
ob_piso_marble_floor_2030_48_z_28.location = (-1.0, 0.0, 0.19)
ob_piso_marble_floor_2031_48_z_28.parent = ob_pisos_lajes
ob_piso_marble_floor_2031_48_z_28.location = (0.0, 0.0, 0.19)
ob_piso_glowing_rune_2030_49_z_30.parent = ob_pisos_lajes
ob_piso_glowing_rune_2030_49_z_30.location = (-1.0, 1.0, -0.05)
ob_piso_marble_floor_2030_49_z_28.parent = ob_pisos_lajes
ob_piso_marble_floor_2030_49_z_28.location = (-1.0, 1.0, 0.19)
ob_piso_marble_floor_2031_49_z_28.parent = ob_pisos_lajes
ob_piso_marble_floor_2031_49_z_28.location = (0.0, 1.0, 0.19)
ob_piso_glowing_rune_2032_47_z_30.parent = ob_pisos_lajes
ob_piso_glowing_rune_2032_47_z_30.location = (1.0, -1.0, -0.05)
ob_piso_marble_floor_2032_47_z_28.parent = ob_pisos_lajes
ob_piso_marble_floor_2032_47_z_28.location = (1.0, -1.0, 0.19)
ob_piso_marble_floor_2032_48_z_28.parent = ob_pisos_lajes
ob_piso_marble_floor_2032_48_z_28.location = (1.0, 0.0, 0.19)
ob_piso_glowing_rune_2032_49_z_30.parent = ob_pisos_lajes
ob_piso_glowing_rune_2032_49_z_30.location = (1.0, 1.0, -0.05)
ob_piso_marble_floor_2032_49_z_28.parent = ob_pisos_lajes
ob_piso_marble_floor_2032_49_z_28.location = (1.0, 1.0, 0.19)
ob_escadas_corrim_os.location = (0.0, 0.0, 0.0)
ob_escadas_corrim_os.empty_display_type = 'CUBE'
ob_degrau_2029_46_z_28.parent = ob_escadas_corrim_os
ob_degrau_2029_46_z_28.location = (-2.0, -2.0, 0.365)
ob_degrau_2030_46_z_28.parent = ob_escadas_corrim_os
ob_degrau_2030_46_z_28.location = (-1.0, -2.0, 0.365)
ob_degrau_2029_47_z_28.parent = ob_escadas_corrim_os
ob_degrau_2029_47_z_28.location = (-2.0, -1.0, 0.365)
ob_degrau_2029_49_z_28.parent = ob_escadas_corrim_os
ob_degrau_2029_49_z_28.location = (-2.0, 1.0, 0.365)
ob_degrau_2029_50_z_28.parent = ob_escadas_corrim_os
ob_degrau_2029_50_z_28.location = (-2.0, 2.0, 0.365)
ob_degrau_2030_50_z_28.parent = ob_escadas_corrim_os
ob_degrau_2030_50_z_28.location = (-1.0, 2.0, 0.365)
ob_degrau_2032_46_z_28.parent = ob_escadas_corrim_os
ob_degrau_2032_46_z_28.location = (1.0, -2.0, 0.365)
ob_degrau_2033_46_z_28.parent = ob_escadas_corrim_os
ob_degrau_2033_46_z_28.location = (2.0, -2.0, 0.365)
ob_degrau_2033_47_z_28.parent = ob_escadas_corrim_os
ob_degrau_2033_47_z_28.location = (2.0, -1.0, 0.365)
ob_degrau_2033_49_z_28.parent = ob_escadas_corrim_os
ob_degrau_2033_49_z_28.location = (2.0, 1.0, 0.365)
ob_degrau_2032_50_z_28.parent = ob_escadas_corrim_os
ob_degrau_2032_50_z_28.location = (1.0, 2.0, 0.365)
ob_degrau_2033_50_z_28.parent = ob_escadas_corrim_os
ob_degrau_2033_50_z_28.location = (2.0, 2.0, 0.365)
ob_moveis_decoracoes.location = (0.0, 0.0, 0.0)
ob_moveis_decoracoes.empty_display_type = 'CUBE'
ob_movel_no_draw_2030_47_z_28.parent = ob_moveis_decoracoes
ob_movel_no_draw_2030_47_z_28.location = (-1.0, -1.0, 0.48)
ob_movel_no_draw_2031_47_z_28.parent = ob_moveis_decoracoes
ob_movel_no_draw_2031_47_z_28.location = (0.0, -1.0, 0.48)
ob_movel_no_draw_2030_48_z_28.parent = ob_moveis_decoracoes
ob_movel_no_draw_2030_48_z_28.location = (-1.0, 0.0, 0.48)
ob_movel_no_draw_2031_48_z_28.parent = ob_moveis_decoracoes
ob_movel_no_draw_2031_48_z_28.location = (0.0, 0.0, 0.48)
ob_movel_no_draw_2030_49_z_28.parent = ob_moveis_decoracoes
ob_movel_no_draw_2030_49_z_28.location = (-1.0, 1.0, 0.48)
ob_movel_no_draw_2031_49_z_28.parent = ob_moveis_decoracoes
ob_movel_no_draw_2031_49_z_28.location = (0.0, 1.0, 0.48)
ob_movel_no_draw_2032_47_z_28.parent = ob_moveis_decoracoes
ob_movel_no_draw_2032_47_z_28.location = (1.0, -1.0, 0.48)
ob_movel_no_draw_2032_48_z_28.parent = ob_moveis_decoracoes
ob_movel_no_draw_2032_48_z_28.location = (1.0, 0.0, 0.48)
ob_movel_no_draw_2032_49_z_28.parent = ob_moveis_decoracoes
ob_movel_no_draw_2032_49_z_28.location = (1.0, 1.0, 0.48)

# ---- collection membership
col_01_paredes_externas.objects.link(ob_parede_externa_norte_y46_x2031_2031)
col_01_paredes_externas.objects.link(ob_bloco_battlement_2031_46_z_28)
col_01_paredes_externas.objects.link(ob_parede_externa_sul_y50_x2031_2031)
col_01_paredes_externas.objects.link(ob_bloco_battlement_2031_50_z_28)
col_01_paredes_externas.objects.link(ob_parede_externa_oeste_x2029_y48_48)
col_01_paredes_externas.objects.link(ob_bloco_battlement_2029_48_z_28)
col_01_paredes_externas.objects.link(ob_parede_externa_leste_x2033_y48_48)
col_01_paredes_externas.objects.link(ob_bloco_battlement_2033_48_z_28)
col_02_paredes_internas.objects.link(ob_parede_interna_ew_02_y47_x2030_2032)
col_02_paredes_internas.objects.link(ob_bloco_sandstone_wall_2030_47_z_28)
col_02_paredes_internas.objects.link(ob_bloco_sandstone_wall_2031_47_z_28)
col_02_paredes_internas.objects.link(ob_bloco_sandstone_wall_2032_47_z_28)
col_02_paredes_internas.objects.link(ob_parede_interna_ew_03_y48_x2030_2030)
col_02_paredes_internas.objects.link(ob_bloco_sandstone_wall_2030_48_z_28)
col_02_paredes_internas.objects.link(ob_parede_interna_ew_04_y49_x2030_2032)
col_02_paredes_internas.objects.link(ob_bloco_sandstone_wall_2030_49_z_28)
col_02_paredes_internas.objects.link(ob_bloco_sandstone_wall_2031_49_z_28)
col_02_paredes_internas.objects.link(ob_bloco_sandstone_wall_2032_49_z_28)
col_02_paredes_internas.objects.link(ob_parede_interna_ns_07_x2032_y48_48)
col_02_paredes_internas.objects.link(ob_bloco_sandstone_wall_2032_48_z_28)
col_03_pisos_escadas.objects.link(ob_pisos_lajes)
col_03_pisos_escadas.objects.link(ob_piso_glowing_rune_2030_47_z_30)
col_03_pisos_escadas.objects.link(ob_piso_marble_floor_2030_47_z_28)
col_03_pisos_escadas.objects.link(ob_piso_marble_floor_2031_47_z_28)
col_03_pisos_escadas.objects.link(ob_piso_marble_floor_2030_48_z_28)
col_03_pisos_escadas.objects.link(ob_piso_marble_floor_2031_48_z_28)
col_03_pisos_escadas.objects.link(ob_piso_glowing_rune_2030_49_z_30)
col_03_pisos_escadas.objects.link(ob_piso_marble_floor_2030_49_z_28)
col_03_pisos_escadas.objects.link(ob_piso_marble_floor_2031_49_z_28)
col_03_pisos_escadas.objects.link(ob_piso_glowing_rune_2032_47_z_30)
col_03_pisos_escadas.objects.link(ob_piso_marble_floor_2032_47_z_28)
col_03_pisos_escadas.objects.link(ob_piso_marble_floor_2032_48_z_28)
col_03_pisos_escadas.objects.link(ob_piso_glowing_rune_2032_49_z_30)
col_03_pisos_escadas.objects.link(ob_piso_marble_floor_2032_49_z_28)
col_03_pisos_escadas.objects.link(ob_escadas_corrim_os)
col_03_pisos_escadas.objects.link(ob_degrau_2029_46_z_28)
col_03_pisos_escadas.objects.link(ob_degrau_2030_46_z_28)
col_03_pisos_escadas.objects.link(ob_degrau_2029_47_z_28)
col_03_pisos_escadas.objects.link(ob_degrau_2029_49_z_28)
col_03_pisos_escadas.objects.link(ob_degrau_2029_50_z_28)
col_03_pisos_escadas.objects.link(ob_degrau_2030_50_z_28)
col_03_pisos_escadas.objects.link(ob_degrau_2032_46_z_28)
col_03_pisos_escadas.objects.link(ob_degrau_2033_46_z_28)
col_03_pisos_escadas.objects.link(ob_degrau_2033_47_z_28)
col_03_pisos_escadas.objects.link(ob_degrau_2033_49_z_28)
col_03_pisos_escadas.objects.link(ob_degrau_2032_50_z_28)
col_03_pisos_escadas.objects.link(ob_degrau_2033_50_z_28)
col_04_moveis_decoracoes.objects.link(ob_moveis_decoracoes)
col_04_moveis_decoracoes.objects.link(ob_movel_no_draw_2030_47_z_28)
col_04_moveis_decoracoes.objects.link(ob_movel_no_draw_2031_47_z_28)
col_04_moveis_decoracoes.objects.link(ob_movel_no_draw_2030_48_z_28)
col_04_moveis_decoracoes.objects.link(ob_movel_no_draw_2031_48_z_28)
col_04_moveis_decoracoes.objects.link(ob_movel_no_draw_2030_49_z_28)
col_04_moveis_decoracoes.objects.link(ob_movel_no_draw_2031_49_z_28)
col_04_moveis_decoracoes.objects.link(ob_movel_no_draw_2032_47_z_28)
col_04_moveis_decoracoes.objects.link(ob_movel_no_draw_2032_48_z_28)
col_04_moveis_decoracoes.objects.link(ob_movel_no_draw_2032_49_z_28)

# ---- scene / render settings (as saved in the file)
scene.frame_start = 1; scene.frame_end = 250; scene.frame_set(1)
scene.render.engine = 'BLENDER_EEVEE_NEXT'
scene.render.bake_bias = 0.0
scene.render.bake_samples = 0
scene.cycles.sampling_pattern = 'TABULATED_SOBOL'
scene.eevee.use_volume_custom_range = False
bpy.context.view_layer.update()

# ---- added for rendering (the .blend has no active camera and no usable light): camera, sun + grey world if the file has none
cam_auto = bpy.data.cameras.new('AutoCamera')
cam_auto.lens = 50.0
cam_auto.sensor_width = 36.0
cam_auto.clip_end = 1000.0
ob_auto_camera = bpy.data.objects.new('AutoCamera', cam_auto)
scene.collection.objects.link(ob_auto_camera)
ob_auto_camera.location = (7.01633, -8.41959, 6.88306)
ob_auto_camera.rotation_euler = (1.09748, -7.21219e-08, 0.694738)
scene.camera = ob_auto_camera
light_auto_sun = bpy.data.lights.new('AutoSun', 'SUN')
light_auto_sun.energy = 3.0
light_auto_sun.angle = 0.0523599
ob_auto_sun = bpy.data.objects.new('AutoSun', light_auto_sun)
scene.collection.objects.link(ob_auto_sun)
ob_auto_sun.rotation_euler = (0.872665, 0.174533, 0.523599)
if scene.world is None:
    world_auto = bpy.data.worlds.new('AutoWorld')
    world_auto.color = (0.3, 0.3, 0.3)
    scene.world = world_auto
bpy.context.view_layer.update()
